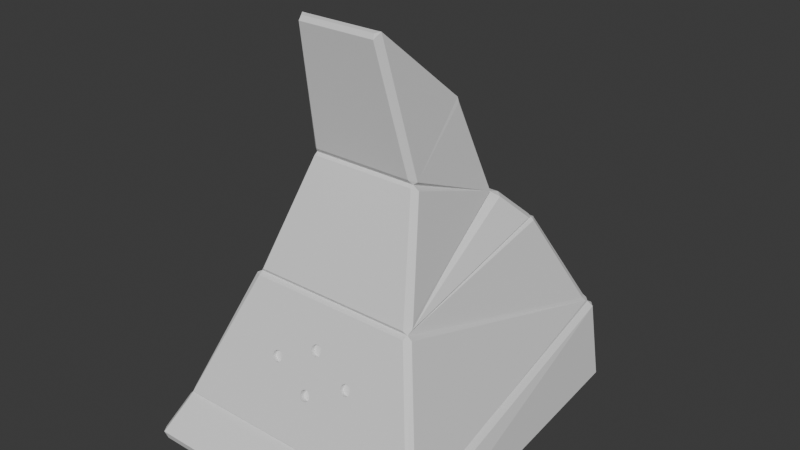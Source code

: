 # Source: base-with-logo-holes.blend  (saved by Blender 4.0.36; exported with 4.5.12 LTS)
import bpy
from mathutils import Matrix  # noqa: F401  (used for matrix-valued properties, if any)

bpy.ops.wm.read_factory_settings(use_empty=True)
scene = bpy.context.scene
scene.name = 'Scene'

# ---- collections
col_collection = bpy.data.collections.new('Collection'); scene.collection.children.link(col_collection)

# ---- world
world_world = bpy.data.worlds.new('World'); scene.world = world_world
world_world.use_nodes = True; world_world.node_tree.nodes.clear()
_N = world_world.node_tree.nodes; _L = world_world.node_tree.links
n0 = _N.new('ShaderNodeOutputWorld'); n0.name = 'World Output'; n0.location = (300, 300)
n1 = _N.new('ShaderNodeBackground'); n1.name = 'Background'; n1.location = (10, 300)
n1.inputs[0].default_value = (0.05088, 0.05088, 0.05088, 1.0)
_L.new(n1.outputs[0], n0.inputs[0])
n0.is_active_output = True
world_world.color = (0.05088, 0.05088, 0.05088)
world_world.use_sun_shadow = False
world_world.sun_shadow_jitter_overblur = 0.0

# ---- meshes
me_cube = bpy.data.meshes.new('Cube')
me_cube.from_pydata([(-0.3409, -0.8751, 0.8458), (0.3409, -0.8751, 0.8458), (0.0, -0.9203, 0.5086), (-0.332, -0.8753, 0.8443), (0.7869, 0.9237, 0.4122), (0.3498, -0.8753, 0.8443), (-0.3235, -0.8761, 0.8396), (0.0, -0.8237, 1.156), (1.037, -0.9901, -0.3418), (-0.3157, -0.8774, 0.8321), (0.008868, -0.9206, 0.507), (0.3583, -0.8761, 0.8396), (-0.3088, -0.8792, 0.8219), (0.008868, -0.8239, 1.155), (0.3662, -0.8774, 0.8321), (0.01739, -0.9214, 0.5024), (-0.3031, -0.8813, 0.8095), (0.2068, -0.1337, 3.128), (-0.7869, 0.9237, 0.4122), (-0.2989, -0.8837, 0.7954), (0.3731, -0.8792, 0.8219), (-1.037, -0.9901, -0.3418), (-0.2963, -0.8863, 0.78), (0.3787, -0.8813, 0.8095), (-0.2955, -0.8891, 0.7641), (0.02525, -0.9226, 0.4948), (0.01739, -0.8247, 1.15), (-0.2963, -0.8918, 0.7481), (-0.2068, -0.1337, 3.128), (0.3829, -0.8837, 0.7954), (0.03214, -0.9244, 0.4847), (-0.2989, -0.8944, 0.7328), (1.132, -1.085, -0.7354), (-0.3031, -0.8969, 0.7186), (0.3855, -0.8863, 0.78), (0.03779, -0.9265, 0.4723), (-0.3088, -0.899, 0.7063), (0.3864, -0.8891, 0.7641), (0.02525, -0.826, 1.142), (-0.3157, -0.9007, 0.6961), (-1.132, -1.085, -0.7354), (0.03214, -0.8278, 1.132), (0.3855, -0.8918, 0.7481), (-0.3235, -0.902, 0.6885), (0.04199, -0.9289, 0.4581), (0.3829, -0.8944, 0.7328), (-0.332, -0.9028, 0.6839), (0.8819, 0.9237, -0.7354), (0.04458, -0.9316, 0.4428), (-0.3409, -0.9031, 0.6823), (-0.8819, 0.9237, -0.7354), (-0.3498, -0.9028, 0.6839), (0.3787, -0.8969, 0.7186), (0.03779, -0.8299, 1.12), (-0.3583, -0.902, 0.6885), (0.3731, -0.899, 0.7063), (0.04545, -0.9343, 0.4268), (0.716, -0.7256, 1.764), (-0.3662, -0.9007, 0.6961), (-0.716, -0.7256, 1.764), (-0.3731, -0.899, 0.7063), (0.3662, -0.9007, 0.6961), (0.04458, -0.937, 0.4109), (-0.3787, -0.8969, 0.7186), (0.3583, -0.902, 0.6885), (0.04199, -0.8323, 1.106), (0.6109, 0.568, 2.25), (-0.3829, -0.8944, 0.7328), (0.3498, -0.9028, 0.6839), (-0.6109, 0.568, 2.25), (-0.3855, -0.8918, 0.7481), (0.04199, -0.9397, 0.3956), (-0.3864, -0.8891, 0.7641), (0.3409, -0.9031, 0.6823), (0.04458, -0.835, 1.09), (0.616, -0.6538, 1.764), (-0.3855, -0.8863, 0.78), (0.03779, -0.9421, 0.3814), (-0.3829, -0.8837, 0.7954), (0.332, -0.9028, 0.6839), (-0.616, -0.6538, 1.764), (0.5076, 0.5175, 2.219), (-0.3787, -0.8813, 0.8095), (0.3235, -0.902, 0.6885), (0.03214, -0.9442, 0.369), (-0.3731, -0.8792, 0.8219), (0.04545, -0.8377, 1.074), (-0.3662, -0.8774, 0.8321), (0.3157, -0.9007, 0.6961), (-0.5076, 0.5175, 2.219), (0.02525, -0.9459, 0.3589), (-0.3583, -0.8761, 0.8396), (0.3088, -0.899, 0.7063), (0.4536, -0.4308, 3.582), (-0.3498, -0.8753, 0.8443), (0.01739, -0.9472, 0.3513), (0.3031, -0.8969, 0.7186), (0.04458, -0.8404, 1.059), (-0.4536, -0.4308, 3.582), (0.2989, -0.8944, 0.7328), (0.04199, -0.843, 1.043), (0.008868, -0.948, 0.3466), (0.2963, -0.8918, 0.7481), (0.4164, 0.3209, 2.797), (-0.4164, 0.3209, 2.797), (0.2955, -0.8891, 0.7641), (0.0, -0.9483, 0.3451), (0.2913, -0.3327, 3.522), (0.2963, -0.8863, 0.78), (0.03779, -0.8455, 1.029), (0.2989, -0.8837, 0.7954), (-0.008868, -0.948, 0.3466), (-0.2913, -0.3327, 3.522), (0.3031, -0.8813, 0.8095), (-0.01739, -0.9472, 0.3513), (0.03214, -0.8476, 1.017), (0.3088, -0.8792, 0.8219), (0.2748, 0.3691, 2.595), (-0.02525, -0.9459, 0.3589), (0.3157, -0.8774, 0.8321), (-0.2748, 0.3691, 2.595), (0.2771, -0.5369, 5.644), (0.3235, -0.8761, 0.8396), (0.02525, -0.8493, 1.006), (-0.03214, -0.9442, 0.369), (0.332, -0.8753, 0.8443), (-0.2771, -0.5369, 5.644), (-0.03779, -0.9421, 0.3814), (0.2771, 0.01274, 4.567), (0.01739, -0.8506, 0.9989), (-0.04199, -0.9397, 0.3956), (-0.2771, 0.01274, 4.567), (0.008868, -0.8514, 0.9943), (-0.04458, -0.937, 0.4109), (1.117, -1.083, -0.2996), (-0.8785, 0.9931, 0.4545), (0.0, -0.8517, 0.9927), (-0.04545, -0.9343, 0.4268), (0.8785, 0.9931, 0.4545), (-0.04458, -0.9316, 0.4428), (-1.117, -1.083, -0.2996), (1.124, -1.116, -0.3839), (-0.04199, -0.9289, 0.4581), (-0.008868, -0.8514, 0.9943), (1.162, -1.074, -0.3838), (-0.03779, -0.9265, 0.4723), (-1.162, -1.074, -0.3838), (-0.01739, -0.8506, 0.9989), (-0.03214, -0.9244, 0.4847), (-1.124, -1.116, -0.3839), (0.9201, 1.008, 0.3703), (-0.02525, -0.9226, 0.4948), (-0.02525, -0.8493, 1.006), (0.8737, 1.05, 0.3703), (-0.01739, -0.9214, 0.5024), (-0.9201, 1.008, 0.3703), (-0.03214, -0.8476, 1.017), (-0.8737, 1.05, 0.3703), (-0.008868, -0.9206, 0.507), (-0.03779, -0.8455, 1.029), (0.3492, -0.5876, 5.755), (-0.3492, -0.5876, 5.755), (1.132, -1.052, -0.2573), (-0.04199, -0.843, 1.043), (1.093, -1.096, -0.2573), (-0.04458, -0.8404, 1.059), (-0.8689, 0.964, 0.4968), (-0.8526, 1.006, 0.4968), (0.8526, 1.006, 0.4968), (-0.04545, -0.8377, 1.074), (0.8802, 0.964, 0.4968), (-1.093, -1.096, -0.2573), (-0.04458, -0.835, 1.09), (-1.132, -1.052, -0.2573), (-0.04199, -0.8323, 1.106), (0.6419, 0.5647, 2.208), (0.5955, 0.6114, 2.208), (-0.03779, -0.8299, 1.12), (-0.7071, -0.7572, 1.722), (0.7071, -0.7572, 1.722), (-0.03214, -0.8278, 1.132), (-0.5955, 0.6114, 2.208), (-0.6419, 0.5647, 2.208), (0.5793, 0.5757, 2.276), (-0.02525, -0.826, 1.142), (0.6261, 0.5287, 2.277), (-0.01739, -0.8247, 1.15), (0.7267, -0.6952, 1.821), (0.6873, -0.7371, 1.822), (-0.008868, -0.8239, 1.155), (-0.6283, 0.5283, 2.277), (-0.5822, 0.5757, 2.276), (-0.6873, -0.7371, 1.822), (-0.7267, -0.6952, 1.821), (0.4819, -0.4205, 3.626), (0.4305, -0.4542, 3.66), (-0.4305, -0.4542, 3.66), (-0.4819, -0.4204, 3.626), (-0.4466, 0.3876, 2.744), (-0.4973, 0.3534, 2.72), (-0.4925, -0.4176, 3.498), (-0.4536, -0.4521, 3.545), (0.4973, 0.3534, 2.72), (0.4466, 0.3876, 2.744), (0.4536, -0.4521, 3.545), (0.4925, -0.418, 3.498), (0.3052, -0.5854, 5.751), (-0.3052, -0.5854, 5.751), (0.3227, -0.6174, 5.742), (0.3279, -0.6333, 5.669), (-0.3279, -0.6333, 5.669), (-0.3227, -0.6174, 5.742), (0.2068, 0.1594, 3.128), (0.2748, 0.1842, 2.885), (0.2748, 0.1594, 3.128), (0.2811, -0.009119, 2.862), (0.2842, -0.1337, 3.128), (-0.2068, 0.1594, 3.128), (-0.2748, 0.1842, 2.885), (-0.2748, 0.1594, 3.128), (-0.2842, -0.1337, 3.128), (-0.2811, -0.009119, 2.862), (-0.7167, -0.6831, 1.894), (-0.6765, -0.7239, 1.902), (0.7167, -0.679, 1.894), (0.6765, -0.7228, 1.902), (0.3586, 0.06296, 4.359), (0.3143, 0.09363, 4.406), (0.3501, 0.05923, 4.438), (-0.3143, 0.09363, 4.406), (-0.3588, 0.06299, 4.359), (-0.3501, 0.05923, 4.438), (-0.4484, 0.3028, 2.825), (-0.4047, 0.3302, 2.846), (0.4047, 0.3302, 2.846), (0.4484, 0.3029, 2.825), (-0.8365, 0.9803, 0.5733), (0.8365, 0.9803, 0.5733), (-0.865, 0.9382, 0.5733), (0.8657, 0.9382, 0.5733), (0.76, -0.7312, 1.713), (-0.76, -0.7312, 1.713), (0.9463, 0.9988, -1.0), (0.9625, 1.054, -0.8691), (1.009, 1.012, -0.8692), (0.9636, 0.9832, -1.0), (1.201, -1.257, -1.0), (1.246, -1.24, -0.8695), (1.208, -1.282, -0.8696), (1.193, -1.265, -1.0), (-0.9636, 0.9832, -1.0), (-1.009, 1.012, -0.8692), (-0.9463, 0.9988, -1.0), (-0.9625, 1.054, -0.8691), (-1.193, -1.265, -1.0), (-1.208, -1.282, -0.8696), (-1.201, -1.257, -1.0), (-1.246, -1.24, -0.8695), (-0.04545, -0.8633, 1.102), (-0.04458, -0.8661, 1.086), (-0.04458, -0.8606, 1.118), (-0.03779, -0.8711, 1.056), (-0.04199, -0.8687, 1.07), (-0.04199, -0.858, 1.133), (-0.03779, -0.8556, 1.147), (-0.02525, -0.875, 1.034), (-0.02525, -0.8517, 1.17), (-0.008868, -0.8771, 1.021), (-0.008868, -0.8496, 1.182), (-0.01739, -0.8763, 1.026), (-0.01739, -0.8504, 1.177), (-0.03214, -0.8732, 1.044), (-0.03214, -0.8534, 1.16), (0.008868, -0.8771, 1.021), (0.008868, -0.8496, 1.182), (0.02525, -0.875, 1.034), (0.02525, -0.8517, 1.17), (0.01739, -0.8763, 1.026), (0.01739, -0.8504, 1.177), (0.04545, -0.8633, 1.102), (0.04458, -0.8661, 1.086), (0.04458, -0.8606, 1.118), (0.03779, -0.8711, 1.056), (0.04199, -0.8687, 1.07), (0.04199, -0.858, 1.133), (0.03779, -0.8556, 1.147), (0.03214, -0.8732, 1.044), (0.03214, -0.8534, 1.16), (0.0, -0.8493, 1.183), (0.0, -0.8773, 1.02), (-0.04545, -0.9719, 0.4668), (-0.04458, -0.9747, 0.4508), (-0.04458, -0.9692, 0.4827), (-0.03779, -0.9797, 0.4213), (-0.04199, -0.9773, 0.4355), (-0.04199, -0.9666, 0.4981), (-0.03779, -0.9642, 0.5122), (-0.02525, -0.9603, 0.5348), (-0.008868, -0.9856, 0.3866), (-0.01739, -0.9849, 0.3912), (-0.008868, -0.9582, 0.547), (-0.02525, -0.9836, 0.3988), (-0.01739, -0.959, 0.5423), (-0.03214, -0.9818, 0.409), (-0.03214, -0.962, 0.5246), (0.008868, -0.9856, 0.3866), (0.008868, -0.9582, 0.547), (0.02525, -0.9836, 0.3988), (0.02525, -0.9603, 0.5348), (0.01739, -0.9849, 0.3912), (0.01739, -0.959, 0.5423), (0.04545, -0.9719, 0.4668), (0.04458, -0.9692, 0.4827), (0.04458, -0.9747, 0.4508), (0.04199, -0.9666, 0.4981), (0.03779, -0.9797, 0.4213), (0.04199, -0.9773, 0.4355), (0.03779, -0.9642, 0.5122), (0.03214, -0.962, 0.5246), (0.0, -0.9859, 0.385), (0.03214, -0.9818, 0.409), (0.0, -0.9579, 0.5486), (0.2955, -0.9162, 0.7928), (0.2963, -0.9189, 0.7769), (0.2963, -0.9134, 0.8088), (0.3031, -0.9239, 0.7474), (0.2989, -0.9215, 0.7615), (0.2989, -0.9108, 0.8241), (0.3031, -0.9084, 0.8383), (0.3157, -0.9278, 0.7248), (0.3157, -0.9045, 0.8608), (0.332, -0.9299, 0.7126), (0.332, -0.9024, 0.873), (0.3235, -0.9291, 0.7173), (0.3235, -0.9032, 0.8684), (0.3409, -0.9301, 0.711), (0.3088, -0.9261, 0.735), (0.3088, -0.9063, 0.8507), (0.3498, -0.9299, 0.7126), (0.3498, -0.9024, 0.873), (0.3662, -0.9278, 0.7248), (0.3662, -0.9045, 0.8608), (0.3583, -0.9291, 0.7173), (0.3583, -0.9032, 0.8684), (0.3864, -0.9162, 0.7928), (0.3855, -0.9189, 0.7769), (0.3855, -0.9134, 0.8088), (0.3787, -0.9239, 0.7474), (0.3829, -0.9215, 0.7615), (0.3829, -0.9108, 0.8241), (0.3787, -0.9084, 0.8383), (0.3731, -0.9261, 0.735), (0.3731, -0.9063, 0.8507), (0.3409, -0.9022, 0.8746), (-0.3864, -0.9162, 0.7928), (-0.3855, -0.9189, 0.7769), (-0.3855, -0.9134, 0.8088), (-0.3787, -0.9239, 0.7474), (-0.3829, -0.9215, 0.7615), (-0.3829, -0.9108, 0.8241), (-0.3787, -0.9084, 0.8383), (-0.3662, -0.9045, 0.8608), (-0.3498, -0.9299, 0.7126), (-0.3583, -0.9291, 0.7173), (-0.3498, -0.9024, 0.873), (-0.3662, -0.9278, 0.7248), (-0.3583, -0.9032, 0.8684), (-0.3731, -0.9261, 0.735), (-0.3731, -0.9063, 0.8507), (-0.332, -0.9299, 0.7126), (-0.332, -0.9024, 0.873), (-0.3157, -0.9278, 0.7248), (-0.3157, -0.9045, 0.8608), (-0.3235, -0.9291, 0.7173), (-0.3235, -0.9032, 0.8684), (-0.2955, -0.9162, 0.7928), (-0.2963, -0.9134, 0.8088), (-0.2963, -0.9189, 0.7769), (-0.2989, -0.9108, 0.8241), (-0.3031, -0.9239, 0.7474), (-0.2989, -0.9215, 0.7615), (-0.3031, -0.9084, 0.8383), (-0.3088, -0.9063, 0.8507), (-0.3409, -0.9301, 0.711), (-0.3088, -0.9261, 0.735), (-0.3409, -0.9022, 0.8746)], [], [(18, 21, 40, 50), (89, 21, 18), (157, 253, 251, 155), (8, 21, 80, 75), (80, 21, 89), (32, 47, 50, 40), (21, 8, 32, 40), (4, 18, 50, 47), (8, 4, 47, 32), (80, 89, 120), (98, 201, 204, 93), (232, 222, 200), (215, 117, 75, 107, 216), (66, 69, 191, 183), (18, 4, 81, 89), (81, 4, 8), (107, 112, 126, 121), (112, 131, 126), (75, 80, 112, 107), (59, 178, 179, 57), (89, 81, 117, 120), (161, 126, 231), (126, 161, 207), (194, 226, 228, 160), (161, 231, 230, 197), (214, 128, 212), (214, 216, 107, 128), (75, 81, 8), (117, 81, 75), (221, 220, 112, 80, 120), (221, 120, 218), (128, 107, 121), (140, 134, 164, 171), (138, 135, 167, 168), (236, 237, 168, 167), (193, 104, 199), (66, 176, 181, 69), (255, 149, 146, 257), (121, 126, 207, 206), (204, 201, 223, 225), (187, 202, 103), (199, 190, 193), (226, 194, 235), (229, 231, 131), (219, 217, 131), (103, 203, 198, 104), (103, 235, 224, 187), (59, 57, 188, 192), (98, 93, 195, 196), (232, 98, 197), (141, 144, 134), (140, 146, 149), (150, 153, 138), (155, 135, 157), (230, 232, 197), (235, 194, 93), (200, 98, 232), (162, 164, 134), (166, 167, 135), (168, 170, 138), (171, 173, 140), (175, 176, 66), (181, 182, 69), (183, 185, 66), (187, 188, 57), (190, 191, 69), (192, 193, 59), (194, 195, 93), (196, 197, 98), (198, 199, 104), (200, 201, 98), (202, 203, 103), (204, 205, 93), (134, 140, 149, 141), (166, 241, 59), (135, 138, 153, 157), (247, 244, 150, 144), (248, 141, 149, 255), (146, 155, 251, 257), (236, 167, 166, 238), (202, 185, 183, 203), (204, 225, 224, 205), (160, 121, 206), (160, 209, 194), (191, 198, 203, 183), (192, 223, 222, 193), (150, 244, 243, 153), (209, 210, 196, 195), (196, 210, 197), (206, 208, 160), (211, 207, 161), (209, 160, 208), (161, 210, 211), (210, 209, 208, 211), (206, 207, 211, 208), (17, 212, 213, 215), (17, 215, 216), (214, 212, 17, 216), (217, 28, 221, 218), (221, 28, 220), (220, 28, 217, 219), (225, 223, 192, 188), (93, 205, 235), (222, 223, 201, 200), (103, 104, 233, 234), (224, 225, 188, 187), (104, 193, 222, 232), (224, 235, 205), (226, 227, 228), (229, 230, 231), (234, 235, 103), (226, 235, 234, 227), (229, 233, 232, 230), (128, 121, 228), (232, 233, 104), (228, 121, 160), (231, 126, 131), (141, 248, 247, 144), (175, 57, 239), (182, 238, 59), (176, 237, 236, 181), (181, 236, 238, 182), (190, 199, 198, 191), (176, 175, 239, 237), (66, 185, 187, 57), (164, 162, 240, 179), (168, 237, 239, 170), (182, 59, 69), (66, 57, 175), (170, 239, 57), (166, 59, 238), (144, 150, 138, 134), (187, 185, 202), (190, 69, 59, 193), (171, 178, 241, 173), (240, 162, 170), (140, 135, 155, 146), (241, 166, 173), (331, 333, 320, 164, 179, 339, 343, 341, 352, 350, 349, 346, 344, 345, 348, 347, 351, 340, 342, 338, 335), (353, 339, 179, 276, 287, 285, 284, 281, 279, 280, 283, 282, 286, 275, 277, 273, 289, 267, 269, 265, 271, 261, 262, 259, 258, 260, 263, 264, 272, 266, 178, 364, 385, 370, 374, 372, 382, 381, 378, 376, 375, 377, 380, 379, 384, 371, 373, 303, 293, 294, 291, 290, 292, 295, 296, 304, 297, 302, 300, 321, 306, 310, 308, 318, 317, 314, 312, 311, 313, 316, 315, 320, 333, 329, 336, 325, 326, 323, 322, 324, 327, 328, 337, 330, 334, 332), (364, 178, 171, 303, 373, 369, 383, 362, 363, 365, 367, 357, 358, 355, 354, 356, 359, 360, 368, 361, 366), (301, 303, 171, 164, 320, 307, 309, 305, 319, 298, 299), (278, 276, 179, 178, 266, 270, 268, 288, 274), (253, 157, 153, 243), (170, 57, 240), (173, 166, 135, 140), (134, 138, 170, 162), (179, 240, 57), (59, 241, 178), (242, 252, 253, 243), (247, 248, 249, 246), (255, 257, 256, 254), (248, 255, 254, 249), (243, 244, 245, 242), (251, 253, 252, 250), (250, 256, 257, 251), (244, 247, 246, 245), (252, 242, 245, 246, 249, 254, 256, 250), (197, 210, 161), (194, 209, 195), (227, 128, 228), (131, 128, 227, 229), (215, 213, 117), (220, 219, 131, 112), (217, 212, 128, 131), (217, 218, 212), (212, 218, 213), (120, 117, 213, 218), (227, 234, 233, 229), (288, 7, 13, 274), (274, 13, 26, 278), (278, 26, 38, 276), (276, 38, 41, 287), (287, 41, 53, 285), (285, 53, 65, 284), (284, 65, 74, 281), (281, 74, 86, 279), (279, 86, 97, 280), (280, 97, 100, 283), (283, 100, 109, 282), (282, 109, 115, 286), (286, 115, 123, 275), (275, 123, 129, 277), (129, 132, 273, 277), (132, 136, 289, 273), (136, 143, 267, 289), (143, 147, 269, 267), (269, 147, 152, 265), (265, 152, 156, 271), (271, 156, 159, 261), (261, 159, 163, 262), (262, 163, 165, 259), (259, 165, 169, 258), (258, 169, 172, 260), (260, 172, 174, 263), (263, 174, 177, 264), (264, 177, 180, 272), (272, 180, 184, 266), (266, 184, 186, 270), (270, 186, 189, 268), (268, 189, 7, 288), (26, 13, 7, 189, 186, 184, 180, 177, 174, 172, 169, 165, 163, 159, 156, 152, 147, 143, 136, 132, 129, 123, 115, 109, 100, 97, 86, 74, 65, 53, 41, 38), (321, 2, 10, 306), (306, 10, 15, 310), (310, 15, 25, 308), (308, 25, 30, 318), (318, 30, 35, 317), (317, 35, 44, 314), (314, 44, 48, 312), (312, 48, 56, 311), (311, 56, 62, 313), (313, 62, 71, 316), (316, 71, 77, 315), (315, 77, 84, 320), (320, 84, 90, 307), (307, 90, 95, 309), (95, 101, 305, 309), (101, 106, 319, 305), (106, 111, 298, 319), (111, 114, 299, 298), (299, 114, 118, 301), (301, 118, 124, 303), (303, 124, 127, 293), (293, 127, 130, 294), (294, 130, 133, 291), (291, 133, 137, 290), (290, 137, 139, 292), (292, 139, 142, 295), (295, 142, 145, 296), (296, 145, 148, 304), (304, 148, 151, 297), (297, 151, 154, 302), (302, 154, 158, 300), (300, 158, 2, 321), (111, 106, 101, 95, 90, 84, 77, 71, 62, 56, 48, 44, 35, 30, 25, 15, 10, 2, 158, 154, 151, 148, 145, 142, 139, 137, 133, 130, 127, 124, 118, 114), (353, 1, 5, 339), (339, 5, 11, 343), (343, 11, 14, 341), (341, 14, 20, 352), (352, 20, 23, 350), (350, 23, 29, 349), (349, 29, 34, 346), (346, 34, 37, 344), (344, 37, 42, 345), (345, 42, 45, 348), (348, 45, 52, 347), (347, 52, 55, 351), (351, 55, 61, 340), (340, 61, 64, 342), (64, 68, 338, 342), (68, 73, 335, 338), (73, 79, 331, 335), (79, 83, 333, 331), (333, 83, 88, 329), (329, 88, 92, 336), (336, 92, 96, 325), (325, 96, 99, 326), (326, 99, 102, 323), (323, 102, 105, 322), (322, 105, 108, 324), (324, 108, 110, 327), (327, 110, 113, 328), (328, 113, 116, 337), (337, 116, 119, 330), (330, 119, 122, 334), (334, 122, 125, 332), (332, 125, 1, 353), (11, 5, 1, 125, 122, 119, 116, 113, 110, 108, 105, 102, 99, 96, 92, 88, 83, 79, 73, 68, 64, 61, 55, 52, 45, 42, 37, 34, 29, 23, 20, 14), (385, 0, 3, 370), (370, 3, 6, 374), (374, 6, 9, 372), (372, 9, 12, 382), (382, 12, 16, 381), (381, 16, 19, 378), (378, 19, 22, 376), (376, 22, 24, 375), (375, 24, 27, 377), (377, 27, 31, 380), (380, 31, 33, 379), (379, 33, 36, 384), (384, 36, 39, 371), (371, 39, 43, 373), (43, 46, 369, 373), (46, 49, 383, 369), (49, 51, 362, 383), (51, 54, 363, 362), (363, 54, 58, 365), (365, 58, 60, 367), (367, 60, 63, 357), (357, 63, 67, 358), (358, 67, 70, 355), (355, 70, 72, 354), (354, 72, 76, 356), (356, 76, 78, 359), (359, 78, 82, 360), (360, 82, 85, 368), (368, 85, 87, 361), (361, 87, 91, 366), (366, 91, 94, 364), (364, 94, 0, 385), (51, 49, 46, 43, 39, 36, 33, 31, 27, 24, 22, 19, 16, 12, 9, 6, 3, 0, 94, 91, 87, 85, 82, 78, 76, 72, 70, 67, 63, 60, 58, 54)])
me_cube.polygons.foreach_set('material_index', [0, 0, 0, 0, 0, 0, 0, 0, 0, 0, 0, 0, 0, 0, 0, 0, 0, 0, 0, 0, 0, 0, 0, 0, 0, 0, 0, 0, 0, 0, 0, 0, 0, 0, 0, 0, 0, 0, 0, 0, 0, 0, 0, 0, 0, 0, 0, 0, 0, 0, 0, 0, 0, 0, 0, 0, 0, 0, 0, 0, 0, 0, 0, 0, 0, 0, 0, 0, 0, 0, 0, 0, 0, 0, 0, 0, 0, 0, 0, 0, 0, 0, 0, 0, 0, 0, 0, 0, 0, 0, 0, 0, 0, 0, 0, 0, 0, 0, 0, 0, 0, 0, 0, 0, 0, 0, 0, 0, 0, 0, 0, 0, 0, 0, 0, 0, 0, 0, 0, 0, 0, 0, 0, 0, 0, 0, 0, 0, 0, 0, 0, 0, 0, 0, 0, 0, 0, 0, 0, 0, 0, 0, 0, 0, 0, 0, 0, 0, 0, 0, 0, 0, 0, 0, 0, 0, 0, 0, 0, 0, 0, 0, 0, 0, 0, 0, 0, 0, 0, 50, 50, 50, 50, 50, 50, 50, 50, 50, 50, 50, 50, 50, 50, 50, 50, 50, 50, 50, 50, 50, 50, 50, 50, 50, 50, 50, 50, 50, 50, 50, 50, 50, 11, 11, 11, 11, 11, 11, 11, 11, 11, 11, 11, 11, 11, 11, 11, 11, 11, 11, 11, 11, 11, 11, 11, 11, 11, 11, 11, 11, 11, 11, 11, 11, 11, 11, 11, 11, 11, 11, 11, 11, 11, 11, 11, 11, 11, 11, 11, 11, 11, 11, 11, 11, 11, 11, 11, 11, 11, 11, 11, 11, 11, 11, 11, 11, 11, 11, 11, 11, 11, 11, 11, 11, 11, 11, 11, 11, 11, 11, 11, 11, 11, 11, 11, 11, 11, 11, 11, 11, 11, 11, 11, 11, 11, 11, 11, 11, 11, 11, 11])
_uv = me_cube.uv_layers.new(name='UVMap')
_uv.uv.foreach_set('vector', [0.8592, 0.5158, 0.8592, 0.7342, 0.8592, 0.7342, 0.8592, 0.5158, 0.8592, 0.5158, 0.8592, 0.7342, 0.8592, 0.5158, 0.6176, 0.2556, 0.3839, 0.2552, 0.3839, 0.2458, 0.6176, 0.2458, 0.6408, 0.7342, 0.8592, 0.7342, 0.8592, 0.7342, 0.6408, 0.7342, 0.8592, 0.7342, 0.8592, 0.7342, 0.8592, 0.5158, 0.6408, 0.7342, 0.6408, 0.5158, 0.8592, 0.5158, 0.8592, 0.7342, 0.8592, 0.7342, 0.6408, 0.7342, 0.6408, 0.7342, 0.8592, 0.7342, 0.6408, 0.5158, 0.8592, 0.5158, 0.8592, 0.5158, 0.6408, 0.5158, 0.6408, 0.7342, 0.6408, 0.5158, 0.6408, 0.5158, 0.6408, 0.7342, 0.8592, 0.7342, 0.8592, 0.5158, 0.8592, 0.5158, 0.625, 1.0, 0.625, 0.9893, 0.625, 0.7607, 0.625, 0.75, 0.625, 0.2183, 0.625, 0.0117, 0.625, 0.0117, 0.6408, 0.625, 0.6408, 0.5158, 0.6408, 0.7342, 0.6408, 0.7342, 0.6408, 0.6796, 0.625, 0.5, 0.625, 0.25, 0.625, 0.2585, 0.625, 0.4913, 0.8592, 0.5158, 0.6408, 0.5158, 0.6408, 0.5158, 0.8592, 0.5158, 0.6408, 0.5158, 0.6408, 0.5158, 0.6408, 0.7342, 0.6408, 0.7342, 0.8592, 0.7342, 0.8592, 0.7342, 0.6408, 0.7342, 0.8592, 0.7342, 0.8592, 0.5158, 0.8592, 0.7342, 0.6408, 0.7342, 0.8592, 0.7342, 0.8592, 0.7342, 0.6408, 0.7342, 0.625, 1.0, 0.625, 0.9927, 0.625, 0.7573, 0.625, 0.75, 0.8592, 0.5158, 0.6408, 0.5158, 0.6408, 0.5158, 0.8592, 0.5158, 0.875, 0.7318, 0.8592, 0.7342, 0.875, 0.5117, 0.8592, 0.7342, 0.8729, 0.7344, 0.8657, 0.7407, 0.625, 0.7318, 0.625, 0.5198, 0.625, 0.5117, 0.625, 0.7318, 0.625, 0.01822, 0.625, 0.2271, 0.625, 0.2194, 0.625, 0.01822, 0.6408, 0.5158, 0.6603, 0.5166, 0.875, 0.5253, 0.6408, 0.5158, 0.6408, 0.6796, 0.6408, 0.7342, 0.6408, 0.5158, 0.6408, 0.7342, 0.6408, 0.5158, 0.6408, 0.7342, 0.6408, 0.5158, 0.6408, 0.5158, 0.6408, 0.7342, 0.8592, 0.625, 0.8592, 0.6796, 0.8592, 0.7342, 0.8592, 0.7342, 0.8592, 0.5158, 0.8592, 0.625, 0.8592, 0.5158, 0.8592, 0.5158, 0.6408, 0.5158, 0.6408, 0.7342, 0.6408, 0.7342, 0.625, 1.0, 0.625, 0.75, 0.625, 0.7548, 0.625, 0.9952, 0.625, 0.5, 0.625, 0.25, 0.625, 0.256, 0.625, 0.494, 0.625, 0.2561, 0.625, 0.4939, 0.625, 0.494, 0.625, 0.256, 0.625, 0.0117, 0.625, 0.2415, 0.625, 0.2417, 0.625, 0.5, 0.625, 0.4916, 0.625, 0.2584, 0.625, 0.25, 0.3951, 0.0, 0.6181, 0.0, 0.6176, 0.004227, 0.3946, 0.004227, 0.6408, 0.7342, 0.8592, 0.7342, 0.8599, 0.7421, 0.6343, 0.7407, 0.625, 0.7607, 0.625, 0.9893, 0.625, 0.9926, 0.625, 0.7574, 0.625, 0.7385, 0.625, 0.5083, 0.625, 0.5085, 0.625, 0.2417, 0.625, 0.2417, 0.625, 0.0117, 0.625, 0.5311, 0.625, 0.7411, 0.625, 0.5311, 0.8602, 0.5027, 0.8698, 0.5052, 0.8592, 0.5158, 0.8592, 0.5158, 0.625, 0.5253, 0.8592, 0.5158, 0.625, 0.5, 0.625, 0.4881, 0.625, 0.2617, 0.625, 0.25, 0.625, 0.5124, 0.625, 0.5257, 0.625, 0.7385, 0.625, 0.7385, 0.625, 1.0, 0.625, 0.75, 0.625, 0.7573, 0.625, 0.9927, 0.625, 1.0, 0.625, 0.75, 0.625, 0.7611, 0.625, 0.9889, 0.625, 0.2249, 0.625, 0.0, 0.625, 0.008959, 0.6176, 0.7544, 0.6176, 0.7458, 0.625, 0.75, 0.625, 0.002565, 0.6176, 0.004227, 0.618, 0.0004236, 0.6176, 0.5042, 0.6176, 0.4944, 0.625, 0.5, 0.6176, 0.2458, 0.625, 0.25, 0.6176, 0.2556, 0.625, 0.2194, 0.625, 0.2194, 0.625, 0.01822, 0.625, 0.5311, 0.625, 0.7411, 0.625, 0.75, 0.625, 0.0117, 0.625, 0.0, 0.625, 0.2175, 0.625, 0.7455, 0.625, 0.7499, 0.625, 0.75, 0.625, 0.2421, 0.625, 0.2514, 0.625, 0.25, 0.625, 0.494, 0.625, 0.5043, 0.625, 0.5, 0.625, 0.0, 0.625, 0.004487, 0.625, 0.0, 0.625, 0.5079, 0.625, 0.4986, 0.625, 0.5, 0.625, 0.2584, 0.625, 0.2495, 0.625, 0.25, 0.625, 0.4913, 0.625, 0.502, 0.625, 0.5, 0.625, 0.7385, 0.625, 0.7476, 0.625, 0.75, 0.625, 0.2417, 0.625, 0.2514, 0.625, 0.25, 0.625, 3.316e-05, 0.625, 0.007388, 0.625, 0.0, 0.625, 0.7318, 0.625, 0.7476, 0.625, 0.75, 0.625, 0.0, 0.625, 0.008959, 0.625, 0.0, 0.625, 0.2617, 0.625, 0.2483, 0.625, 0.25, 0.625, 0.9987, 0.625, 0.9893, 0.625, 0.993, 0.625, 0.5083, 0.625, 0.4983, 0.625, 0.5085, 0.625, 0.7607, 0.625, 0.752, 0.625, 0.75, 0.625, 0.75, 0.625, 1.0, 0.6176, 0.9956, 0.6176, 0.7544, 0.625, 0.2155, 0.625, 0.004487, 0.625, 0.004487, 0.625, 0.25, 0.625, 0.5, 0.6176, 0.4944, 0.6176, 0.2556, 0.3946, 0.7458, 0.3839, 0.5042, 0.6176, 0.5042, 0.6176, 0.7458, 0.3946, 0.7542, 0.6176, 0.7544, 0.6176, 0.9956, 0.3946, 0.9958, 0.6176, 0.004227, 0.6176, 0.2458, 0.3839, 0.2458, 0.3946, 0.004227, 0.625, 0.2561, 0.625, 0.256, 0.625, 0.2421, 0.625, 0.2421, 0.625, 0.5083, 0.625, 0.5083, 0.625, 0.4913, 0.625, 0.4881, 0.625, 0.7607, 0.625, 0.7574, 0.625, 0.7385, 0.625, 0.7385, 0.625, 0.7318, 0.6408, 0.7342, 0.6343, 0.7407, 0.625, 0.7318, 0.625, 0.7643, 0.625, 0.7318, 0.625, 0.2585, 0.625, 0.2617, 0.625, 0.4881, 0.625, 0.4913, 0.625, 0.0, 0.625, 0.0, 0.625, 0.0117, 0.625, 0.0117, 0.6176, 0.5042, 0.3839, 0.5042, 0.3839, 0.4948, 0.6176, 0.4944, 0.625, 0.7643, 0.625, 0.9857, 0.625, 0.9889, 0.625, 0.7611, 0.625, 0.0, 0.625, 0.0, 0.625, 0.01822, 0.6343, 0.7407, 0.6313, 0.7385, 0.6271, 0.7344, 0.8687, 0.7385, 0.8657, 0.7407, 0.8729, 0.7344, 0.625, 0.7643, 0.625, 0.738, 0.625, 0.7621, 0.8748, 0.7327, 0.8695, 0.7379, 0.8687, 0.7385, 0.625, 0.9857, 0.625, 0.7643, 0.625, 0.7659, 0.625, 0.9841, 0.6343, 0.7407, 0.8599, 0.7421, 0.8604, 0.7483, 0.6291, 0.7459, 0.625, 0.0, 0.625, 0.2247, 0.3966, 0.241, 0.3755, 0.0, 0.625, 1.0, 0.3755, 1.0, 0.625, 0.8909, 0.7791, 0.5253, 0.875, 0.5253, 0.875, 0.75, 0.7659, 0.75, 0.625, 0.5253, 0.625, 0.75, 0.3755, 0.75, 0.3966, 0.509, 0.3755, 0.75, 0.625, 0.75, 0.625, 0.8591, 0.7341, 0.75, 0.625, 0.75, 0.625, 0.5253, 0.7209, 0.5253, 0.625, 0.7574, 0.625, 0.9926, 0.625, 0.9927, 0.625, 0.7573, 0.625, 0.75, 0.625, 0.7385, 0.625, 0.5315, 0.625, 0.0117, 0.625, 0.0, 0.625, 0.0, 0.625, 0.0117, 0.625, 0.5, 0.625, 0.2544, 0.625, 0.2712, 0.625, 0.4788, 0.625, 0.7385, 0.625, 0.7574, 0.625, 0.7573, 0.625, 0.7385, 0.625, 0.2415, 0.625, 0.0117, 0.625, 0.0117, 0.625, 0.2183, 0.625, 0.7385, 0.625, 0.5266, 0.625, 0.7385, 0.625, 0.4856, 0.625, 0.4742, 0.625, 0.4855, 0.625, 0.2758, 0.625, 0.2644, 0.625, 0.2688, 0.625, 0.5164, 0.625, 0.5257, 0.625, 0.5124, 0.625, 0.4856, 0.625, 0.4879, 0.625, 0.4788, 0.625, 0.4742, 0.625, 0.2758, 0.625, 0.2712, 0.625, 0.2621, 0.625, 0.2644, 0.6408, 0.5158, 0.6408, 0.7342, 0.6302, 0.5052, 0.625, 0.2244, 0.625, 0.2291, 0.625, 0.2353, 0.6302, 0.5052, 0.6408, 0.7342, 0.625, 0.7318, 0.875, 0.5117, 0.8592, 0.7342, 0.8592, 0.5158, 0.6176, 0.7544, 0.3946, 0.7542, 0.3946, 0.7458, 0.6176, 0.7458, 0.625, 0.5079, 0.625, 0.7147, 0.625, 0.5079, 0.625, 0.2421, 0.625, 0.2421, 0.625, 0.03648, 0.625, 0.4916, 0.625, 0.4939, 0.625, 0.2561, 0.625, 0.2584, 0.625, 0.2584, 0.625, 0.2561, 0.625, 0.2421, 0.625, 0.2421, 0.625, 0.2417, 0.625, 0.2417, 0.625, 0.2617, 0.625, 0.2585, 0.625, 0.4916, 0.625, 0.5079, 0.625, 0.5079, 0.625, 0.4939, 0.625, 0.5, 0.625, 0.5083, 0.625, 0.7426, 0.625, 0.75, 0.625, 0.7548, 0.625, 0.7455, 0.625, 0.7455, 0.625, 0.7572, 0.625, 0.494, 0.625, 0.4939, 0.625, 0.5079, 0.625, 0.5079, 0.625, 0.2421, 0.625, 0.0, 0.625, 0.25, 0.625, 0.5, 0.625, 0.7147, 0.625, 0.5079, 0.625, 0.5079, 0.625, 0.5079, 0.625, 0.7455, 0.625, 0.2421, 0.625, 0.03648, 0.625, 0.2421, 0.6176, 0.7458, 0.6176, 0.5042, 0.625, 0.5, 0.625, 0.75, 0.625, 0.7426, 0.625, 0.5083, 0.625, 0.5083, 0.625, 0.2417, 0.625, 0.25, 0.625, 0.0, 0.625, 0.007388, 0.625, 0.0, 0.625, 0.0, 0.625, 0.004487, 0.625, 0.004487, 0.625, 0.7455, 0.625, 0.7455, 0.625, 0.536, 0.625, 0.0, 0.625, 0.25, 0.6176, 0.2458, 0.6176, 0.004227, 0.625, 0.004487, 0.625, 0.2155, 0.625, 0.004487, 0.625, 0.8315, 0.625, 0.8325, 0.625, 0.871, 0.625, 0.7548, 0.625, 0.7572, 0.625, 0.8265, 0.625, 0.8254, 0.625, 0.8244, 0.625, 0.8237, 0.625, 0.8231, 0.625, 0.8228, 0.625, 0.8227, 0.625, 0.8229, 0.625, 0.8233, 0.625, 0.8239, 0.625, 0.8247, 0.625, 0.8257, 0.625, 0.8268, 0.625, 0.8279, 0.625, 0.8291, 0.625, 0.8303, 0.625, 0.8276, 0.625, 0.8265, 0.625, 0.7572, 0.625, 0.8712, 0.625, 0.8702, 0.625, 0.8694, 0.625, 0.8688, 0.625, 0.8684, 0.625, 0.8683, 0.625, 0.8685, 0.625, 0.8689, 0.625, 0.8695, 0.625, 0.8703, 0.625, 0.8714, 0.625, 0.8725, 0.625, 0.8737, 0.625, 0.875, 0.625, 0.8763, 0.625, 0.8775, 0.625, 0.8786, 0.625, 0.8797, 0.625, 0.8805, 0.625, 0.8811, 0.625, 0.8815, 0.625, 0.8817, 0.625, 0.8816, 0.625, 0.8812, 0.625, 0.8806, 0.625, 0.8798, 0.625, 0.8788, 0.625, 0.9928, 0.625, 0.9228, 0.625, 0.9216, 0.625, 0.9204, 0.625, 0.9191, 0.625, 0.9179, 0.625, 0.9168, 0.625, 0.9159, 0.625, 0.9151, 0.625, 0.9146, 0.625, 0.9143, 0.625, 0.9142, 0.625, 0.9144, 0.625, 0.9148, 0.625, 0.9154, 0.625, 0.9162, 0.625, 0.9171, 0.625, 0.879, 0.625, 0.8797, 0.625, 0.8803, 0.625, 0.8806, 0.625, 0.8808, 0.625, 0.8807, 0.625, 0.8804, 0.625, 0.8799, 0.625, 0.8792, 0.625, 0.8783, 0.625, 0.8773, 0.625, 0.8762, 0.625, 0.875, 0.625, 0.8738, 0.625, 0.8727, 0.625, 0.8717, 0.625, 0.8708, 0.625, 0.8701, 0.625, 0.8696, 0.625, 0.8693, 0.625, 0.8692, 0.625, 0.8694, 0.625, 0.8697, 0.625, 0.8703, 0.625, 0.871, 0.625, 0.8325, 0.625, 0.8334, 0.625, 0.8342, 0.625, 0.8347, 0.625, 0.8351, 0.625, 0.8352, 0.625, 0.8351, 0.625, 0.8347, 0.625, 0.8342, 0.625, 0.8334, 0.625, 0.8324, 0.625, 0.8313, 0.625, 0.8301, 0.625, 0.8289, 0.625, 0.9228, 0.625, 0.9928, 0.625, 0.9952, 0.625, 0.879, 0.625, 0.9171, 0.625, 0.9182, 0.625, 0.9193, 0.625, 0.9205, 0.625, 0.9217, 0.625, 0.9229, 0.625, 0.9239, 0.625, 0.9249, 0.625, 0.9256, 0.625, 0.9262, 0.625, 0.9266, 0.625, 0.9267, 0.625, 0.9266, 0.625, 0.9262, 0.625, 0.9257, 0.625, 0.9249, 0.625, 0.9239, 0.625, 0.8782, 0.625, 0.879, 0.625, 0.9952, 0.625, 0.7548, 0.625, 0.871, 0.625, 0.8718, 0.625, 0.8728, 0.625, 0.8739, 0.625, 0.875, 0.625, 0.8761, 0.625, 0.8772, 0.625, 0.8724, 0.625, 0.8712, 0.625, 0.7572, 0.625, 0.9928, 0.625, 0.8788, 0.625, 0.8776, 0.625, 0.8763, 0.625, 0.875, 0.625, 0.8737, 0.3839, 0.2552, 0.6176, 0.2556, 0.6176, 0.4944, 0.3839, 0.4948, 0.625, 0.5079, 0.625, 0.7455, 0.625, 0.7455, 0.625, 0.004487, 0.625, 0.2457, 0.625, 0.25, 0.625, 0.0, 0.625, 0.75, 0.625, 0.5, 0.625, 0.536, 0.625, 0.7455, 0.625, 0.7572, 0.625, 0.7455, 0.625, 0.7455, 0.625, 0.004487, 0.625, 0.004487, 0.625, 0.0, 0.375, 0.4996, 0.375, 0.2717, 0.3839, 0.2552, 0.3839, 0.4948, 0.3946, 0.7458, 0.3946, 0.7542, 0.375, 0.749, 0.375, 0.7473, 0.375, 0.9948, 0.375, 0.9873, 0.375, 0.9781, 0.375, 0.9798, 0.3946, 0.7542, 0.3946, 0.9958, 0.375, 0.9798, 0.375, 0.749, 0.3839, 0.4948, 0.3839, 0.5042, 0.375, 0.5032, 0.375, 0.4996, 0.375, 0.2624, 0.375, 0.2552, 0.375, 0.2717, 0.375, 0.2746, 0.375, 0.2746, 0.375, 0.9781, 0.375, 0.982, 0.375, 0.2627, 0.3839, 0.5042, 0.3946, 0.7458, 0.375, 0.7473, 0.375, 0.5032, 0.375, 0.2717, 0.375, 0.4996, 0.375, 0.5032, 0.375, 0.7473, 0.375, 0.749, 0.375, 0.9798, 0.375, 0.9781, 0.375, 0.2746, 0.625, 0.01822, 0.625, 0.0, 0.625, 0.01822, 0.625, 0.7318, 0.625, 0.7643, 0.625, 0.7611, 0.6514, 0.5001, 0.6408, 0.5158, 0.6397, 0.5029, 0.8592, 0.5158, 0.6408, 0.5158, 0.6514, 0.5001, 0.8602, 0.5027, 0.6408, 0.612, 0.6408, 0.5158, 0.6408, 0.5158, 0.8592, 0.66, 0.8592, 0.5158, 0.8592, 0.5158, 0.8592, 0.7342, 0.625, 0.5253, 0.875, 0.5253, 0.6603, 0.5166, 0.8397, 0.5166, 0.625, 0.5253, 0.3966, 0.509, 0.875, 0.5253, 0.875, 0.5253, 0.3966, 0.509, 0.3966, 0.241, 0.8592, 0.5158, 0.6408, 0.5158, 0.3966, 0.241, 0.8592, 0.5158, 0.625, 0.4742, 0.625, 0.4788, 0.625, 0.2712, 0.625, 0.2758, 1.0, 0.5977, 1.0, 0.5, 0.9688, 0.5, 0.9688, 0.5977, 0.9688, 0.5977, 0.9688, 0.5, 0.9375, 0.5, 0.9375, 0.5977, 0.9375, 0.5977, 0.9375, 0.5, 0.9062, 0.5, 0.9062, 0.5977, 0.9062, 0.5977, 0.9062, 0.5, 0.875, 0.5, 0.875, 0.5977, 0.875, 0.5977, 0.875, 0.5, 0.8438, 0.5, 0.8438, 0.5976, 0.8438, 0.5976, 0.8438, 0.5, 0.8125, 0.5, 0.8125, 0.5976, 0.8125, 0.5976, 0.8125, 0.5, 0.7812, 0.5, 0.7812, 0.5976, 0.7812, 0.5976, 0.7812, 0.5, 0.75, 0.5, 0.75, 0.5976, 0.75, 0.5976, 0.75, 0.5, 0.7188, 0.5, 0.7188, 0.5976, 0.7188, 0.5976, 0.7188, 0.5, 0.6875, 0.5, 0.6875, 0.5976, 0.6875, 0.5976, 0.6875, 0.5, 0.6562, 0.5, 0.6562, 0.5975, 0.6562, 0.5975, 0.6562, 0.5, 0.625, 0.5, 0.625, 0.5975, 0.625, 0.5975, 0.625, 0.5, 0.5938, 0.5, 0.5938, 0.5975, 0.5938, 0.5975, 0.5938, 0.5, 0.5625, 0.5, 0.5625, 0.5975, 0.5625, 0.5, 0.5312, 0.5, 0.5312, 0.5975, 0.5625, 0.5975, 0.5312, 0.5, 0.5, 0.5, 0.5, 0.5975, 0.5312, 0.5975, 0.5, 0.5, 0.4688, 0.5, 0.4688, 0.5975, 0.5, 0.5975, 0.4688, 0.5, 0.4375, 0.5, 0.4375, 0.5975, 0.4688, 0.5975, 0.4375, 0.5975, 0.4375, 0.5, 0.4062, 0.5, 0.4062, 0.5975, 0.4062, 0.5975, 0.4062, 0.5, 0.375, 0.5, 0.375, 0.5975, 0.375, 0.5975, 0.375, 0.5, 0.3438, 0.5, 0.3438, 0.5975, 0.3438, 0.5975, 0.3438, 0.5, 0.3125, 0.5, 0.3125, 0.5976, 0.3125, 0.5976, 0.3125, 0.5, 0.2812, 0.5, 0.2812, 0.5976, 0.2812, 0.5976, 0.2812, 0.5, 0.25, 0.5, 0.25, 0.5976, 0.25, 0.5976, 0.25, 0.5, 0.2188, 0.5, 0.2188, 0.5976, 0.2188, 0.5976, 0.2188, 0.5, 0.1875, 0.5, 0.1875, 0.5976, 0.1875, 0.5976, 0.1875, 0.5, 0.1562, 0.5, 0.1562, 0.5976, 0.1562, 0.5976, 0.1562, 0.5, 0.125, 0.5, 0.125, 0.5977, 0.125, 0.5977, 0.125, 0.5, 0.09375, 0.5, 0.09375, 0.5977, 0.09375, 0.5977, 0.09375, 0.5, 0.0625, 0.5, 0.0625, 0.5977, 0.0625, 0.5977, 0.0625, 0.5, 0.03125, 0.5, 0.03125, 0.5977, 0.03125, 0.5977, 0.03125, 0.5, 0.0, 0.5, 0.0, 0.5977, 0.8418, 0.4717, 0.7968, 0.4854, 0.75, 0.49, 0.7032, 0.4854, 0.6582, 0.4717, 0.6167, 0.4496, 0.5803, 0.4197, 0.5504, 0.3833, 0.5283, 0.3418, 0.5146, 0.2968, 0.51, 0.25, 0.5146, 0.2032, 0.5283, 0.1582, 0.5504, 0.1167, 0.5803, 0.08029, 0.6167, 0.05045, 0.6582, 0.02827, 0.7032, 0.01461, 0.75, 0.01, 0.7968, 0.01461, 0.8418, 0.02827, 0.8833, 0.05045, 0.9197, 0.08029, 0.9496, 0.1167, 0.9717, 0.1582, 0.9854, 0.2032, 0.99, 0.25, 0.9854, 0.2968, 0.9717, 0.3418, 0.9496, 0.3833, 0.9197, 0.4197, 0.8833, 0.4496, 1.0, 0.6433, 1.0, 0.5, 0.9688, 0.5, 0.9688, 0.6433, 0.9688, 0.6433, 0.9688, 0.5, 0.9375, 0.5, 0.9375, 0.6433, 0.9375, 0.6433, 0.9375, 0.5, 0.9062, 0.5, 0.9062, 0.6433, 0.9062, 0.6433, 0.9062, 0.5, 0.875, 0.5, 0.875, 0.6432, 0.875, 0.6432, 0.875, 0.5, 0.8438, 0.5, 0.8437, 0.6432, 0.8437, 0.6432, 0.8438, 0.5, 0.8125, 0.5, 0.8125, 0.6432, 0.8125, 0.6432, 0.8125, 0.5, 0.7812, 0.5, 0.7812, 0.6432, 0.7812, 0.6432, 0.7812, 0.5, 0.75, 0.5, 0.75, 0.6432, 0.75, 0.6432, 0.75, 0.5, 0.7188, 0.5, 0.7188, 0.6432, 0.7188, 0.6432, 0.7188, 0.5, 0.6875, 0.5, 0.6875, 0.6431, 0.6875, 0.6431, 0.6875, 0.5, 0.6562, 0.5, 0.6562, 0.6431, 0.6562, 0.6431, 0.6562, 0.5, 0.625, 0.5, 0.625, 0.6431, 0.625, 0.6431, 0.625, 0.5, 0.5938, 0.5, 0.5938, 0.6431, 0.5938, 0.6431, 0.5938, 0.5, 0.5625, 0.5, 0.5625, 0.6431, 0.5625, 0.5, 0.5312, 0.5, 0.5312, 0.6431, 0.5625, 0.6431, 0.5312, 0.5, 0.5, 0.5, 0.5, 0.6431, 0.5312, 0.6431, 0.5, 0.5, 0.4688, 0.5, 0.4687, 0.6431, 0.5, 0.6431, 0.4688, 0.5, 0.4375, 0.5, 0.4375, 0.6431, 0.4687, 0.6431, 0.4375, 0.6431, 0.4375, 0.5, 0.4062, 0.5, 0.4062, 0.6431, 0.4062, 0.6431, 0.4062, 0.5, 0.375, 0.5, 0.375, 0.6431, 0.375, 0.6431, 0.375, 0.5, 0.3438, 0.5, 0.3438, 0.6431, 0.3438, 0.6431, 0.3438, 0.5, 0.3125, 0.5, 0.3125, 0.6431, 0.3125, 0.6431, 0.3125, 0.5, 0.2812, 0.5, 0.2812, 0.6432, 0.2812, 0.6432, 0.2812, 0.5, 0.25, 0.5, 0.25, 0.6432, 0.25, 0.6432, 0.25, 0.5, 0.2188, 0.5, 0.2188, 0.6432, 0.2188, 0.6432, 0.2188, 0.5, 0.1875, 0.5, 0.1875, 0.6432, 0.1875, 0.6432, 0.1875, 0.5, 0.1562, 0.5, 0.1562, 0.6432, 0.1562, 0.6432, 0.1562, 0.5, 0.125, 0.5, 0.125, 0.6432, 0.125, 0.6432, 0.125, 0.5, 0.09375, 0.5, 0.09375, 0.6433, 0.09375, 0.6433, 0.09375, 0.5, 0.0625, 0.5, 0.0625, 0.6433, 0.0625, 0.6433, 0.0625, 0.5, 0.03125, 0.5, 0.03125, 0.6433, 0.03125, 0.6433, 0.03125, 0.5, 0.0, 0.5, 0.0, 0.6433, 0.7032, 0.01461, 0.75, 0.01, 0.7968, 0.01461, 0.8418, 0.02827, 0.8833, 0.05045, 0.9197, 0.08029, 0.9496, 0.1167, 0.9717, 0.1582, 0.9854, 0.2032, 0.99, 0.25, 0.9854, 0.2968, 0.9717, 0.3418, 0.9496, 0.3833, 0.9197, 0.4197, 0.8833, 0.4496, 0.8418, 0.4717, 0.7968, 0.4854, 0.75, 0.49, 0.7032, 0.4854, 0.6582, 0.4717, 0.6167, 0.4496, 0.5803, 0.4197, 0.5504, 0.3833, 0.5283, 0.3418, 0.5146, 0.2968, 0.51, 0.25, 0.5146, 0.2032, 0.5283, 0.1582, 0.5504, 0.1167, 0.5803, 0.08029, 0.6167, 0.05045, 0.6582, 0.02827, 1.0, 0.6032, 1.0, 0.5, 0.9688, 0.5, 0.9688, 0.6032, 0.9688, 0.6032, 0.9688, 0.5, 0.9375, 0.5, 0.9375, 0.6032, 0.9375, 0.6032, 0.9375, 0.5, 0.9062, 0.5, 0.9062, 0.6031, 0.9062, 0.6031, 0.9062, 0.5, 0.875, 0.5, 0.875, 0.6031, 0.875, 0.6031, 0.875, 0.5, 0.8438, 0.5, 0.8438, 0.6031, 0.8438, 0.6031, 0.8438, 0.5, 0.8125, 0.5, 0.8125, 0.6031, 0.8125, 0.6031, 0.8125, 0.5, 0.7812, 0.5, 0.7812, 0.6031, 0.7812, 0.6031, 0.7812, 0.5, 0.75, 0.5, 0.75, 0.6031, 0.75, 0.6031, 0.75, 0.5, 0.7188, 0.5, 0.7188, 0.6031, 0.7188, 0.6031, 0.7188, 0.5, 0.6875, 0.5, 0.6875, 0.603, 0.6875, 0.603, 0.6875, 0.5, 0.6562, 0.5, 0.6562, 0.603, 0.6562, 0.603, 0.6562, 0.5, 0.625, 0.5, 0.625, 0.603, 0.625, 0.603, 0.625, 0.5, 0.5938, 0.5, 0.5938, 0.603, 0.5938, 0.603, 0.5938, 0.5, 0.5625, 0.5, 0.5625, 0.603, 0.5625, 0.5, 0.5312, 0.5, 0.5312, 0.603, 0.5625, 0.603, 0.5312, 0.5, 0.5, 0.5, 0.5, 0.603, 0.5312, 0.603, 0.5, 0.5, 0.4688, 0.5, 0.4688, 0.603, 0.5, 0.603, 0.4688, 0.5, 0.4375, 0.5, 0.4375, 0.603, 0.4688, 0.603, 0.4375, 0.603, 0.4375, 0.5, 0.4062, 0.5, 0.4063, 0.603, 0.4063, 0.603, 0.4062, 0.5, 0.375, 0.5, 0.375, 0.603, 0.375, 0.603, 0.375, 0.5, 0.3438, 0.5, 0.3438, 0.603, 0.3438, 0.603, 0.3438, 0.5, 0.3125, 0.5, 0.3125, 0.603, 0.3125, 0.603, 0.3125, 0.5, 0.2812, 0.5, 0.2812, 0.6031, 0.2812, 0.6031, 0.2812, 0.5, 0.25, 0.5, 0.25, 0.6031, 0.25, 0.6031, 0.25, 0.5, 0.2188, 0.5, 0.2188, 0.6031, 0.2188, 0.6031, 0.2188, 0.5, 0.1875, 0.5, 0.1875, 0.6031, 0.1875, 0.6031, 0.1875, 0.5, 0.1562, 0.5, 0.1562, 0.6031, 0.1562, 0.6031, 0.1562, 0.5, 0.125, 0.5, 0.125, 0.6031, 0.125, 0.6031, 0.125, 0.5, 0.09375, 0.5, 0.09375, 0.6031, 0.09375, 0.6031, 0.09375, 0.5, 0.0625, 0.5, 0.0625, 0.6032, 0.0625, 0.6032, 0.0625, 0.5, 0.03125, 0.5, 0.03125, 0.6032, 0.03125, 0.6032, 0.03125, 0.5, 0.0, 0.5, 0.0, 0.6032, 0.8418, 0.4717, 0.7968, 0.4854, 0.75, 0.49, 0.7032, 0.4854, 0.6582, 0.4717, 0.6167, 0.4496, 0.5803, 0.4197, 0.5504, 0.3833, 0.5283, 0.3418, 0.5146, 0.2968, 0.51, 0.25, 0.5146, 0.2032, 0.5283, 0.1582, 0.5504, 0.1167, 0.5803, 0.08029, 0.6167, 0.05045, 0.6582, 0.02827, 0.7032, 0.01461, 0.75, 0.01, 0.7968, 0.01461, 0.8418, 0.02827, 0.8833, 0.05045, 0.9197, 0.08029, 0.9496, 0.1167, 0.9717, 0.1582, 0.9854, 0.2032, 0.99, 0.25, 0.9854, 0.2968, 0.9717, 0.3418, 0.9496, 0.3833, 0.9197, 0.4197, 0.8833, 0.4496, 1.0, 0.6032, 1.0, 0.5, 0.9688, 0.5, 0.9688, 0.6032, 0.9688, 0.6032, 0.9688, 0.5, 0.9375, 0.5, 0.9375, 0.6032, 0.9375, 0.6032, 0.9375, 0.5, 0.9062, 0.5, 0.9062, 0.6031, 0.9062, 0.6031, 0.9062, 0.5, 0.875, 0.5, 0.875, 0.6031, 0.875, 0.6031, 0.875, 0.5, 0.8438, 0.5, 0.8438, 0.6031, 0.8438, 0.6031, 0.8438, 0.5, 0.8125, 0.5, 0.8125, 0.6031, 0.8125, 0.6031, 0.8125, 0.5, 0.7812, 0.5, 0.7812, 0.6031, 0.7812, 0.6031, 0.7812, 0.5, 0.75, 0.5, 0.75, 0.6031, 0.75, 0.6031, 0.75, 0.5, 0.7188, 0.5, 0.7188, 0.6031, 0.7188, 0.6031, 0.7188, 0.5, 0.6875, 0.5, 0.6875, 0.603, 0.6875, 0.603, 0.6875, 0.5, 0.6562, 0.5, 0.6562, 0.603, 0.6562, 0.603, 0.6562, 0.5, 0.625, 0.5, 0.625, 0.603, 0.625, 0.603, 0.625, 0.5, 0.5938, 0.5, 0.5938, 0.603, 0.5938, 0.603, 0.5938, 0.5, 0.5625, 0.5, 0.5625, 0.603, 0.5625, 0.5, 0.5312, 0.5, 0.5312, 0.603, 0.5625, 0.603, 0.5312, 0.5, 0.5, 0.5, 0.5, 0.603, 0.5312, 0.603, 0.5, 0.5, 0.4688, 0.5, 0.4688, 0.603, 0.5, 0.603, 0.4688, 0.5, 0.4375, 0.5, 0.4375, 0.603, 0.4688, 0.603, 0.4375, 0.603, 0.4375, 0.5, 0.4062, 0.5, 0.4062, 0.603, 0.4062, 0.603, 0.4062, 0.5, 0.375, 0.5, 0.375, 0.603, 0.375, 0.603, 0.375, 0.5, 0.3438, 0.5, 0.3438, 0.603, 0.3438, 0.603, 0.3438, 0.5, 0.3125, 0.5, 0.3125, 0.603, 0.3125, 0.603, 0.3125, 0.5, 0.2812, 0.5, 0.2812, 0.6031, 0.2812, 0.6031, 0.2812, 0.5, 0.25, 0.5, 0.25, 0.6031, 0.25, 0.6031, 0.25, 0.5, 0.2188, 0.5, 0.2188, 0.6031, 0.2188, 0.6031, 0.2188, 0.5, 0.1875, 0.5, 0.1875, 0.6031, 0.1875, 0.6031, 0.1875, 0.5, 0.1562, 0.5, 0.1562, 0.6031, 0.1562, 0.6031, 0.1562, 0.5, 0.125, 0.5, 0.125, 0.6031, 0.125, 0.6031, 0.125, 0.5, 0.09375, 0.5, 0.09375, 0.6031, 0.09375, 0.6031, 0.09375, 0.5, 0.0625, 0.5, 0.0625, 0.6032, 0.0625, 0.6032, 0.0625, 0.5, 0.03125, 0.5, 0.03125, 0.6032, 0.03125, 0.6032, 0.03125, 0.5, 0.0, 0.5, 0.0, 0.6032, 0.7032, 0.01461, 0.75, 0.01, 0.7968, 0.01461, 0.8418, 0.02827, 0.8833, 0.05045, 0.9197, 0.08029, 0.9496, 0.1167, 0.9717, 0.1582, 0.9854, 0.2032, 0.99, 0.25, 0.9854, 0.2968, 0.9717, 0.3418, 0.9496, 0.3833, 0.9197, 0.4197, 0.8833, 0.4496, 0.8418, 0.4717, 0.7968, 0.4854, 0.75, 0.49, 0.7032, 0.4854, 0.6582, 0.4717, 0.6167, 0.4496, 0.5803, 0.4197, 0.5504, 0.3833, 0.5283, 0.3418, 0.5146, 0.2968, 0.51, 0.25, 0.5146, 0.2032, 0.5283, 0.1582, 0.5504, 0.1167, 0.5803, 0.08029, 0.6167, 0.05045, 0.6582, 0.02827])
me_cube.materials.append(None)
me_cube.use_mirror_vertex_groups = False
me_cube.update()

# ---- objects
ob_base = bpy.data.objects.new('base', me_cube)

# ---- transforms, parenting, visibility, modifiers, constraints
ob_base.location = (0.0, 0.0, 22.5)
ob_base.scale = (44.0, 56.0, 22.5)
ob_base.lock_rotations_4d = False
ob_base.empty_display_type = 'ARROWS'
ob_base.lineart.crease_threshold = 0.0

# ---- collection membership
col_collection.objects.link(ob_base)

# ---- scene / render settings (as saved in the file)
scene.frame_start = 1; scene.frame_end = 250; scene.frame_set(1)
scene.render.engine = 'BLENDER_EEVEE_NEXT'
scene.cycles.sampling_pattern = 'TABULATED_SOBOL'
scene.unit_settings.scale_length = 0.001
bpy.context.view_layer.update()

# ---- added for rendering (the .blend has no active camera and no usable light): camera, sun
cam_auto = bpy.data.cameras.new('AutoCamera')
cam_auto.lens = 50.0
cam_auto.sensor_width = 36.0
cam_auto.clip_end = 3711.56
ob_auto_camera = bpy.data.objects.new('AutoCamera', cam_auto)
scene.collection.objects.link(ob_auto_camera)
ob_auto_camera.location = (211.486, -260.177, 245.187)
ob_auto_camera.rotation_euler = (1.09748, -7.21219e-08, 0.694738)
scene.camera = ob_auto_camera
light_auto_sun = bpy.data.lights.new('AutoSun', 'SUN')
light_auto_sun.energy = 3.0
light_auto_sun.angle = 0.0523599
ob_auto_sun = bpy.data.objects.new('AutoSun', light_auto_sun)
scene.collection.objects.link(ob_auto_sun)
ob_auto_sun.rotation_euler = (0.872665, 0.174533, 0.523599)
bpy.context.view_layer.update()
